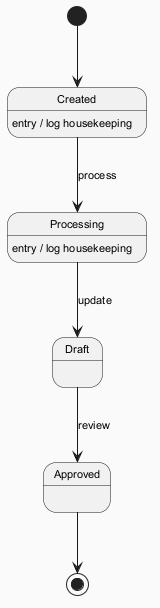

The diagram above was rendered by PlantUML. Its source (embedded in the PNG):
@startuml
skinparam backgroundColor #FAFAFA
skinparam classBackgroundColor #FFF3E0
skinparam classBorderColor #E65100
skinparam defaultFontSize 11
[*] --> Created
Created --> Processing : process
Created : entry / log housekeeping
Processing --> Draft : update
Processing : entry / log housekeeping
Draft --> Approved : review
Approved --> [*]
@enduml